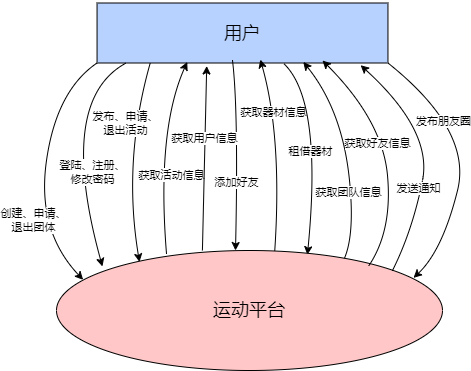

The diagram above was exported from draw.io. Its source (the exported page's mxGraphModel, read from the mxfile embedded in the PNG):
<mxGraphModel dx="712" dy="828" grid="1" gridSize="10" guides="1" tooltips="1" connect="1" arrows="1" fold="1" page="1" pageScale="1" pageWidth="827" pageHeight="1169" math="0" shadow="0">
  <root>
    <mxCell id="0" />
    <mxCell id="1" parent="0" />
    <mxCell id="D_7Ql4S3nWGQ7QsbNtMH-27" value="" style="group" parent="1" vertex="1" connectable="0">
      <mxGeometry x="280" y="120" width="320" height="65" as="geometry" />
    </mxCell>
    <mxCell id="D_7Ql4S3nWGQ7QsbNtMH-4" value="" style="rounded=0;whiteSpace=wrap;html=1;fillColor=#B8D2FF;" parent="D_7Ql4S3nWGQ7QsbNtMH-27" vertex="1">
      <mxGeometry x="14.55" y="2.5" width="290.90909090909093" height="60" as="geometry" />
    </mxCell>
    <mxCell id="D_7Ql4S3nWGQ7QsbNtMH-5" value="&lt;font style=&quot;font-size: 18px;&quot;&gt;用户&lt;/font&gt;" style="text;html=1;strokeColor=none;fillColor=none;align=center;verticalAlign=middle;whiteSpace=wrap;rounded=0;" parent="D_7Ql4S3nWGQ7QsbNtMH-27" vertex="1">
      <mxGeometry x="54.001188811188804" y="7.5" width="212" height="50" as="geometry" />
    </mxCell>
    <mxCell id="D_7Ql4S3nWGQ7QsbNtMH-45" value="" style="curved=1;endArrow=classic;html=1;rounded=0;exitX=0.565;exitY=0.022;exitDx=0;exitDy=0;exitPerimeter=0;entryX=0.584;entryY=1.032;entryDx=0;entryDy=0;entryPerimeter=0;" parent="1" source="D_7Ql4S3nWGQ7QsbNtMH-6" target="D_7Ql4S3nWGQ7QsbNtMH-5" edge="1">
      <mxGeometry width="50" height="50" relative="1" as="geometry">
        <mxPoint x="474" y="290" as="sourcePoint" />
        <mxPoint x="474.0799999999999" y="177.03" as="targetPoint" />
        <Array as="points">
          <mxPoint x="480" y="257" />
        </Array>
      </mxGeometry>
    </mxCell>
    <mxCell id="D_7Ql4S3nWGQ7QsbNtMH-48" value="获取器材信息" style="edgeLabel;html=1;align=center;verticalAlign=middle;resizable=0;points=[];" parent="D_7Ql4S3nWGQ7QsbNtMH-45" vertex="1" connectable="0">
      <mxGeometry x="-0.0651" y="7" relative="1" as="geometry">
        <mxPoint x="-1" y="-49" as="offset" />
      </mxGeometry>
    </mxCell>
    <mxCell id="D_7Ql4S3nWGQ7QsbNtMH-46" value="" style="curved=1;endArrow=classic;html=1;rounded=0;entryX=0.31;entryY=0.983;entryDx=0;entryDy=0;entryPerimeter=0;exitX=0.285;exitY=0.028;exitDx=0;exitDy=0;exitPerimeter=0;" parent="1" source="D_7Ql4S3nWGQ7QsbNtMH-6" target="D_7Ql4S3nWGQ7QsbNtMH-4" edge="1">
      <mxGeometry width="50" height="50" relative="1" as="geometry">
        <mxPoint x="374" y="290" as="sourcePoint" />
        <mxPoint x="370.875" y="175" as="targetPoint" />
        <Array as="points">
          <mxPoint x="354" y="250" />
        </Array>
      </mxGeometry>
    </mxCell>
    <mxCell id="D_7Ql4S3nWGQ7QsbNtMH-47" value="&lt;span style=&quot;background-color: rgb(255, 255, 255);&quot;&gt;&lt;font style=&quot;font-size: 11px;&quot;&gt;获取活动信息&lt;/font&gt;&lt;/span&gt;" style="text;html=1;align=center;verticalAlign=middle;resizable=0;points=[];autosize=1;strokeColor=none;fillColor=none;" parent="1" vertex="1">
      <mxGeometry x="324" y="280" width="90" height="30" as="geometry" />
    </mxCell>
    <mxCell id="D_7Ql4S3nWGQ7QsbNtMH-50" value="" style="curved=1;endArrow=classic;html=1;rounded=0;exitX=0.6;exitY=0.022;exitDx=0;exitDy=0;exitPerimeter=0;entryX=0.5;entryY=0;entryDx=0;entryDy=0;" parent="1" edge="1">
      <mxGeometry width="50" height="50" relative="1" as="geometry">
        <mxPoint x="430" y="180" as="sourcePoint" />
        <mxPoint x="433" y="370" as="targetPoint" />
        <Array as="points">
          <mxPoint x="436" y="230" />
        </Array>
      </mxGeometry>
    </mxCell>
    <mxCell id="D_7Ql4S3nWGQ7QsbNtMH-51" value="添加好友" style="edgeLabel;html=1;align=center;verticalAlign=middle;resizable=0;points=[];" parent="D_7Ql4S3nWGQ7QsbNtMH-50" vertex="1" connectable="0">
      <mxGeometry x="0.2834" y="-1" relative="1" as="geometry">
        <mxPoint as="offset" />
      </mxGeometry>
    </mxCell>
    <mxCell id="D_7Ql4S3nWGQ7QsbNtMH-52" value="" style="curved=1;endArrow=classic;html=1;rounded=0;exitX=0.642;exitY=1.01;exitDx=0;exitDy=0;exitPerimeter=0;entryX=0.65;entryY=0.035;entryDx=0;entryDy=0;entryPerimeter=0;" parent="1" source="D_7Ql4S3nWGQ7QsbNtMH-4" target="D_7Ql4S3nWGQ7QsbNtMH-6" edge="1">
      <mxGeometry width="50" height="50" relative="1" as="geometry">
        <mxPoint x="554" y="240" as="sourcePoint" />
        <mxPoint x="514" y="300" as="targetPoint" />
        <Array as="points">
          <mxPoint x="520" y="220" />
        </Array>
      </mxGeometry>
    </mxCell>
    <mxCell id="D_7Ql4S3nWGQ7QsbNtMH-57" value="租借器材" style="edgeLabel;html=1;align=center;verticalAlign=middle;resizable=0;points=[];" parent="D_7Ql4S3nWGQ7QsbNtMH-52" vertex="1" connectable="0">
      <mxGeometry x="-0.2143" relative="1" as="geometry">
        <mxPoint x="-10" y="22" as="offset" />
      </mxGeometry>
    </mxCell>
    <mxCell id="D_7Ql4S3nWGQ7QsbNtMH-54" value="" style="curved=1;endArrow=classic;html=1;rounded=0;exitX=0.1;exitY=1;exitDx=0;exitDy=0;entryX=0.119;entryY=0.133;entryDx=0;entryDy=0;entryPerimeter=0;exitPerimeter=0;" parent="1" source="D_7Ql4S3nWGQ7QsbNtMH-4" target="D_7Ql4S3nWGQ7QsbNtMH-6" edge="1">
      <mxGeometry width="50" height="50" relative="1" as="geometry">
        <mxPoint x="284" y="208" as="sourcePoint" />
        <mxPoint x="234" y="258" as="targetPoint" />
        <Array as="points">
          <mxPoint x="254" y="220" />
        </Array>
      </mxGeometry>
    </mxCell>
    <mxCell id="D_7Ql4S3nWGQ7QsbNtMH-55" value="登陆、注册、&lt;br style=&quot;border-color: var(--border-color);&quot;&gt;修改密码" style="edgeLabel;html=1;align=center;verticalAlign=middle;resizable=0;points=[];" parent="D_7Ql4S3nWGQ7QsbNtMH-54" vertex="1" connectable="0">
      <mxGeometry x="0.2456" y="15" relative="1" as="geometry">
        <mxPoint as="offset" />
      </mxGeometry>
    </mxCell>
    <mxCell id="D_7Ql4S3nWGQ7QsbNtMH-58" value="" style="curved=1;endArrow=classic;html=1;rounded=0;entryX=0.709;entryY=0.983;entryDx=0;entryDy=0;entryPerimeter=0;" parent="1" target="D_7Ql4S3nWGQ7QsbNtMH-4" edge="1">
      <mxGeometry width="50" height="50" relative="1" as="geometry">
        <mxPoint x="534" y="390" as="sourcePoint" />
        <mxPoint x="614" y="250" as="targetPoint" />
        <Array as="points">
          <mxPoint x="554" y="370" />
          <mxPoint x="540" y="230" />
        </Array>
      </mxGeometry>
    </mxCell>
    <mxCell id="D_7Ql4S3nWGQ7QsbNtMH-62" value="获取团队信息" style="edgeLabel;html=1;align=center;verticalAlign=middle;resizable=0;points=[];" parent="D_7Ql4S3nWGQ7QsbNtMH-58" vertex="1" connectable="0">
      <mxGeometry x="-0.2492" y="3" relative="1" as="geometry">
        <mxPoint as="offset" />
      </mxGeometry>
    </mxCell>
    <mxCell id="D_7Ql4S3nWGQ7QsbNtMH-60" value="" style="curved=1;endArrow=classic;html=1;rounded=0;entryX=0.069;entryY=0.244;entryDx=0;entryDy=0;entryPerimeter=0;exitX=0;exitY=1;exitDx=0;exitDy=0;" parent="1" source="D_7Ql4S3nWGQ7QsbNtMH-4" target="D_7Ql4S3nWGQ7QsbNtMH-6" edge="1">
      <mxGeometry width="50" height="50" relative="1" as="geometry">
        <mxPoint x="304" y="170" as="sourcePoint" />
        <mxPoint x="184" y="250" as="targetPoint" />
        <Array as="points">
          <mxPoint x="254" y="210" />
          <mxPoint x="234" y="350" />
        </Array>
      </mxGeometry>
    </mxCell>
    <mxCell id="D_7Ql4S3nWGQ7QsbNtMH-61" value="创建、申请、&lt;br style=&quot;border-color: var(--border-color);&quot;&gt;退出团体" style="edgeLabel;html=1;align=center;verticalAlign=middle;resizable=0;points=[];" parent="D_7Ql4S3nWGQ7QsbNtMH-60" vertex="1" connectable="0">
      <mxGeometry x="0.3563" y="4" relative="1" as="geometry">
        <mxPoint x="-10" y="4" as="offset" />
      </mxGeometry>
    </mxCell>
    <mxCell id="D_7Ql4S3nWGQ7QsbNtMH-6" value="" style="ellipse;whiteSpace=wrap;html=1;fillColor=#FFC7C7;movable=1;resizable=1;rotatable=1;deletable=1;editable=1;locked=0;connectable=1;" parent="1" vertex="1">
      <mxGeometry x="254" y="370" width="386" height="120" as="geometry" />
    </mxCell>
    <mxCell id="D_7Ql4S3nWGQ7QsbNtMH-7" value="&lt;font style=&quot;font-size: 18px;&quot;&gt;运动平台&lt;/font&gt;" style="text;html=1;strokeColor=none;fillColor=none;align=center;verticalAlign=middle;whiteSpace=wrap;rounded=0;movable=1;resizable=1;rotatable=1;deletable=1;editable=1;locked=0;connectable=1;" parent="1" vertex="1">
      <mxGeometry x="397" y="415" width="100" height="30" as="geometry" />
    </mxCell>
    <mxCell id="Od8lMoQ5q-WGJFCgz2GW-5" value="" style="endArrow=classic;html=1;rounded=0;entryX=0.377;entryY=1.05;entryDx=0;entryDy=0;entryPerimeter=0;exitX=0.378;exitY=0;exitDx=0;exitDy=0;exitPerimeter=0;" parent="1" source="D_7Ql4S3nWGQ7QsbNtMH-6" target="D_7Ql4S3nWGQ7QsbNtMH-4" edge="1">
      <mxGeometry width="50" height="50" relative="1" as="geometry">
        <mxPoint x="390" y="390" as="sourcePoint" />
        <mxPoint x="440" y="340" as="targetPoint" />
      </mxGeometry>
    </mxCell>
    <mxCell id="Od8lMoQ5q-WGJFCgz2GW-6" value="获取用户信息" style="edgeLabel;html=1;align=center;verticalAlign=middle;resizable=0;points=[];" parent="Od8lMoQ5q-WGJFCgz2GW-5" vertex="1" connectable="0">
      <mxGeometry x="0.2239" y="1" relative="1" as="geometry">
        <mxPoint as="offset" />
      </mxGeometry>
    </mxCell>
    <mxCell id="Od8lMoQ5q-WGJFCgz2GW-8" value="" style="curved=1;endArrow=classic;html=1;rounded=0;exitX=0.809;exitY=0.128;exitDx=0;exitDy=0;exitPerimeter=0;" parent="1" source="D_7Ql4S3nWGQ7QsbNtMH-6" edge="1">
      <mxGeometry width="50" height="50" relative="1" as="geometry">
        <mxPoint x="570" y="380" as="sourcePoint" />
        <mxPoint x="520" y="180" as="targetPoint" />
        <Array as="points">
          <mxPoint x="590" y="350" />
          <mxPoint x="580" y="240" />
        </Array>
      </mxGeometry>
    </mxCell>
    <mxCell id="Od8lMoQ5q-WGJFCgz2GW-10" value="获取好友信息" style="edgeLabel;html=1;align=center;verticalAlign=middle;resizable=0;points=[];" parent="Od8lMoQ5q-WGJFCgz2GW-8" vertex="1" connectable="0">
      <mxGeometry x="0.2444" y="4" relative="1" as="geometry">
        <mxPoint x="-2" y="17" as="offset" />
      </mxGeometry>
    </mxCell>
    <mxCell id="Od8lMoQ5q-WGJFCgz2GW-11" value="" style="curved=1;endArrow=classic;html=1;rounded=0;entryX=0.906;entryY=1.037;entryDx=0;entryDy=0;entryPerimeter=0;" parent="1" target="D_7Ql4S3nWGQ7QsbNtMH-4" edge="1">
      <mxGeometry width="50" height="50" relative="1" as="geometry">
        <mxPoint x="590" y="390" as="sourcePoint" />
        <mxPoint x="560" y="180" as="targetPoint" />
        <Array as="points">
          <mxPoint x="610" y="350" />
          <mxPoint x="630" y="250" />
        </Array>
      </mxGeometry>
    </mxCell>
    <mxCell id="Od8lMoQ5q-WGJFCgz2GW-12" value="发送通知" style="edgeLabel;html=1;align=center;verticalAlign=middle;resizable=0;points=[];" parent="Od8lMoQ5q-WGJFCgz2GW-11" vertex="1" connectable="0">
      <mxGeometry x="-0.2889" y="3" relative="1" as="geometry">
        <mxPoint as="offset" />
      </mxGeometry>
    </mxCell>
    <mxCell id="Od8lMoQ5q-WGJFCgz2GW-14" value="" style="curved=1;endArrow=classic;html=1;rounded=0;entryX=0.215;entryY=0.095;entryDx=0;entryDy=0;entryPerimeter=0;exitX=0.183;exitY=0.997;exitDx=0;exitDy=0;exitPerimeter=0;" parent="1" source="D_7Ql4S3nWGQ7QsbNtMH-4" target="D_7Ql4S3nWGQ7QsbNtMH-6" edge="1">
      <mxGeometry width="50" height="50" relative="1" as="geometry">
        <mxPoint x="390" y="390" as="sourcePoint" />
        <mxPoint x="440" y="340" as="targetPoint" />
        <Array as="points">
          <mxPoint x="320" y="280" />
        </Array>
      </mxGeometry>
    </mxCell>
    <mxCell id="Od8lMoQ5q-WGJFCgz2GW-15" value="发布、申请、&lt;br&gt;退出活动" style="edgeLabel;html=1;align=center;verticalAlign=middle;resizable=0;points=[];" parent="Od8lMoQ5q-WGJFCgz2GW-14" vertex="1" connectable="0">
      <mxGeometry x="-0.4923" y="1" relative="1" as="geometry">
        <mxPoint x="-12" y="10" as="offset" />
      </mxGeometry>
    </mxCell>
    <mxCell id="Od8lMoQ5q-WGJFCgz2GW-18" value="" style="curved=1;endArrow=classic;html=1;rounded=0;entryX=0.925;entryY=0.228;entryDx=0;entryDy=0;entryPerimeter=0;exitX=1;exitY=1;exitDx=0;exitDy=0;" parent="1" source="D_7Ql4S3nWGQ7QsbNtMH-4" target="D_7Ql4S3nWGQ7QsbNtMH-6" edge="1">
      <mxGeometry width="50" height="50" relative="1" as="geometry">
        <mxPoint x="640" y="165" as="sourcePoint" />
        <mxPoint x="682.068" y="403" as="targetPoint" />
        <Array as="points">
          <mxPoint x="670" y="250" />
          <mxPoint x="640" y="370" />
        </Array>
      </mxGeometry>
    </mxCell>
    <mxCell id="Od8lMoQ5q-WGJFCgz2GW-20" value="发布朋友圈" style="edgeLabel;html=1;align=center;verticalAlign=middle;resizable=0;points=[];" parent="Od8lMoQ5q-WGJFCgz2GW-18" vertex="1" connectable="0">
      <mxGeometry x="-0.4815" y="-8" relative="1" as="geometry">
        <mxPoint x="5" y="8" as="offset" />
      </mxGeometry>
    </mxCell>
  </root>
</mxGraphModel>